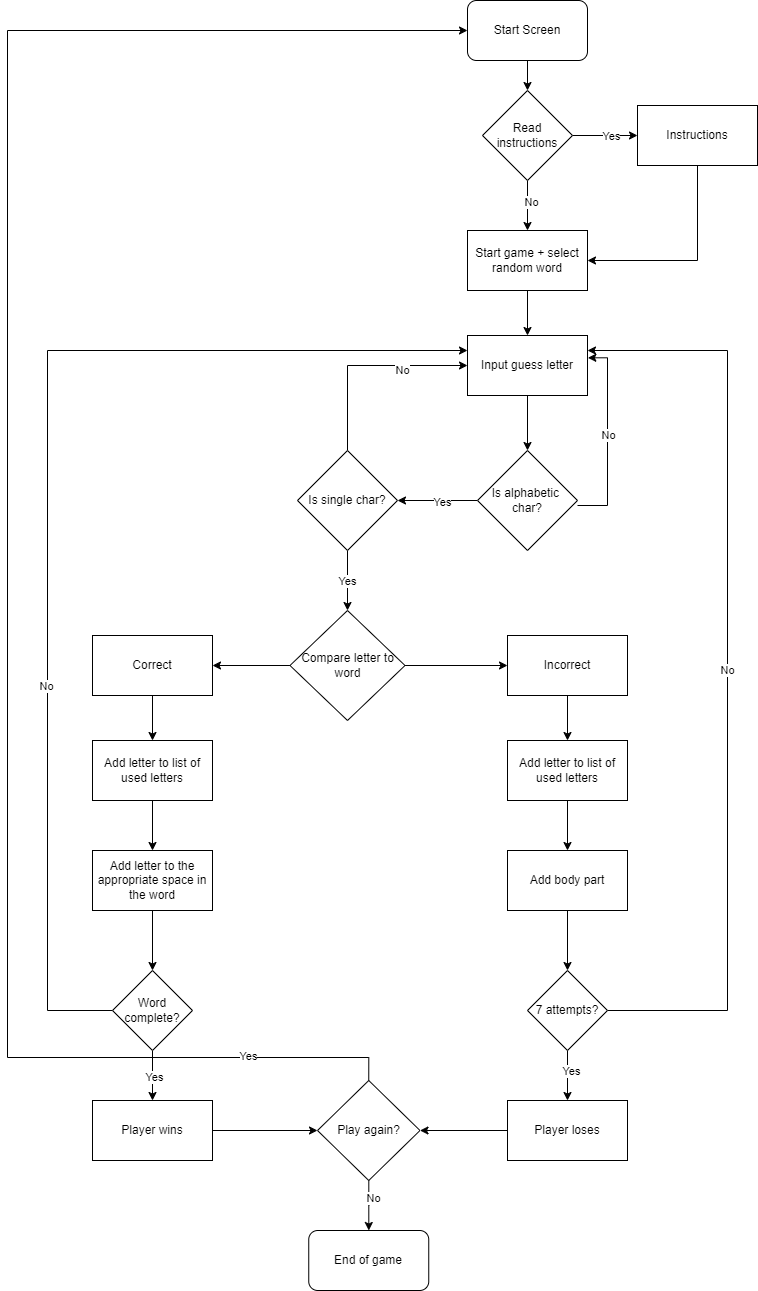

The diagram above was exported from draw.io. Its source (the exported page's mxGraphModel, read from the mxfile embedded in the PNG):
<mxGraphModel dx="1221" dy="626" grid="1" gridSize="10" guides="1" tooltips="1" connect="1" arrows="1" fold="1" page="1" pageScale="1" pageWidth="1100" pageHeight="850" background="none" math="0" shadow="0">
  <root>
    <mxCell id="0" />
    <mxCell id="1" parent="0" />
    <mxCell id="4DWOlsymKRFdn49K1Law-7" style="edgeStyle=orthogonalEdgeStyle;rounded=0;orthogonalLoop=1;jettySize=auto;html=1;entryX=0.5;entryY=0;entryDx=0;entryDy=0;" edge="1" parent="1" source="4DWOlsymKRFdn49K1Law-1" target="4DWOlsymKRFdn49K1Law-5">
      <mxGeometry relative="1" as="geometry" />
    </mxCell>
    <mxCell id="4DWOlsymKRFdn49K1Law-1" value="Start Screen" style="rounded=1;whiteSpace=wrap;html=1;" vertex="1" parent="1">
      <mxGeometry x="480" y="30" width="120" height="60" as="geometry" />
    </mxCell>
    <mxCell id="4DWOlsymKRFdn49K1Law-9" value="" style="edgeStyle=orthogonalEdgeStyle;rounded=0;orthogonalLoop=1;jettySize=auto;html=1;" edge="1" parent="1" source="4DWOlsymKRFdn49K1Law-5" target="4DWOlsymKRFdn49K1Law-8">
      <mxGeometry relative="1" as="geometry" />
    </mxCell>
    <mxCell id="4DWOlsymKRFdn49K1Law-12" value="Yes" style="edgeLabel;html=1;align=center;verticalAlign=middle;resizable=0;points=[];" vertex="1" connectable="0" parent="4DWOlsymKRFdn49K1Law-9">
      <mxGeometry x="0.159" relative="1" as="geometry">
        <mxPoint as="offset" />
      </mxGeometry>
    </mxCell>
    <mxCell id="4DWOlsymKRFdn49K1Law-11" value="" style="edgeStyle=orthogonalEdgeStyle;rounded=0;orthogonalLoop=1;jettySize=auto;html=1;" edge="1" parent="1" source="4DWOlsymKRFdn49K1Law-5" target="4DWOlsymKRFdn49K1Law-10">
      <mxGeometry relative="1" as="geometry" />
    </mxCell>
    <mxCell id="4DWOlsymKRFdn49K1Law-13" value="No" style="edgeLabel;html=1;align=center;verticalAlign=middle;resizable=0;points=[];" vertex="1" connectable="0" parent="4DWOlsymKRFdn49K1Law-11">
      <mxGeometry x="-0.1524" y="3" relative="1" as="geometry">
        <mxPoint as="offset" />
      </mxGeometry>
    </mxCell>
    <mxCell id="4DWOlsymKRFdn49K1Law-5" value="Read instructions" style="rhombus;whiteSpace=wrap;html=1;" vertex="1" parent="1">
      <mxGeometry x="495" y="120" width="90" height="90" as="geometry" />
    </mxCell>
    <mxCell id="4DWOlsymKRFdn49K1Law-61" style="edgeStyle=orthogonalEdgeStyle;rounded=0;orthogonalLoop=1;jettySize=auto;html=1;entryX=1;entryY=0.5;entryDx=0;entryDy=0;" edge="1" parent="1" source="4DWOlsymKRFdn49K1Law-8" target="4DWOlsymKRFdn49K1Law-10">
      <mxGeometry relative="1" as="geometry">
        <Array as="points">
          <mxPoint x="710" y="290" />
        </Array>
      </mxGeometry>
    </mxCell>
    <mxCell id="4DWOlsymKRFdn49K1Law-8" value="Instructions" style="whiteSpace=wrap;html=1;" vertex="1" parent="1">
      <mxGeometry x="650" y="135" width="120" height="60" as="geometry" />
    </mxCell>
    <mxCell id="4DWOlsymKRFdn49K1Law-15" value="" style="edgeStyle=orthogonalEdgeStyle;rounded=0;orthogonalLoop=1;jettySize=auto;html=1;" edge="1" parent="1" source="4DWOlsymKRFdn49K1Law-10" target="4DWOlsymKRFdn49K1Law-14">
      <mxGeometry relative="1" as="geometry" />
    </mxCell>
    <mxCell id="4DWOlsymKRFdn49K1Law-10" value="Start game + select random word" style="whiteSpace=wrap;html=1;" vertex="1" parent="1">
      <mxGeometry x="480" y="260" width="120" height="60" as="geometry" />
    </mxCell>
    <mxCell id="4DWOlsymKRFdn49K1Law-17" value="" style="edgeStyle=orthogonalEdgeStyle;rounded=0;orthogonalLoop=1;jettySize=auto;html=1;" edge="1" parent="1" source="4DWOlsymKRFdn49K1Law-14" target="4DWOlsymKRFdn49K1Law-16">
      <mxGeometry relative="1" as="geometry" />
    </mxCell>
    <mxCell id="4DWOlsymKRFdn49K1Law-14" value="Input guess letter" style="whiteSpace=wrap;html=1;" vertex="1" parent="1">
      <mxGeometry x="480" y="365" width="120" height="60" as="geometry" />
    </mxCell>
    <mxCell id="4DWOlsymKRFdn49K1Law-18" style="edgeStyle=orthogonalEdgeStyle;rounded=0;orthogonalLoop=1;jettySize=auto;html=1;entryX=1.003;entryY=0.372;entryDx=0;entryDy=0;entryPerimeter=0;" edge="1" parent="1" target="4DWOlsymKRFdn49K1Law-14">
      <mxGeometry relative="1" as="geometry">
        <mxPoint x="590" y="535" as="sourcePoint" />
        <mxPoint x="650" y="450" as="targetPoint" />
        <Array as="points">
          <mxPoint x="620" y="535" />
          <mxPoint x="620" y="387" />
        </Array>
      </mxGeometry>
    </mxCell>
    <mxCell id="4DWOlsymKRFdn49K1Law-19" value="No" style="edgeLabel;html=1;align=center;verticalAlign=middle;resizable=0;points=[];" vertex="1" connectable="0" parent="4DWOlsymKRFdn49K1Law-18">
      <mxGeometry x="0.027" relative="1" as="geometry">
        <mxPoint as="offset" />
      </mxGeometry>
    </mxCell>
    <mxCell id="4DWOlsymKRFdn49K1Law-21" value="" style="edgeStyle=orthogonalEdgeStyle;rounded=0;orthogonalLoop=1;jettySize=auto;html=1;" edge="1" parent="1" source="4DWOlsymKRFdn49K1Law-16" target="4DWOlsymKRFdn49K1Law-20">
      <mxGeometry relative="1" as="geometry" />
    </mxCell>
    <mxCell id="4DWOlsymKRFdn49K1Law-62" value="Yes" style="edgeLabel;html=1;align=center;verticalAlign=middle;resizable=0;points=[];" vertex="1" connectable="0" parent="4DWOlsymKRFdn49K1Law-21">
      <mxGeometry x="-0.0917" y="1" relative="1" as="geometry">
        <mxPoint as="offset" />
      </mxGeometry>
    </mxCell>
    <mxCell id="4DWOlsymKRFdn49K1Law-16" value="Is alphabetic&amp;nbsp;&lt;div&gt;char?&lt;/div&gt;" style="rhombus;whiteSpace=wrap;html=1;" vertex="1" parent="1">
      <mxGeometry x="490" y="480" width="100" height="100" as="geometry" />
    </mxCell>
    <mxCell id="4DWOlsymKRFdn49K1Law-22" style="edgeStyle=orthogonalEdgeStyle;rounded=0;orthogonalLoop=1;jettySize=auto;html=1;entryX=0;entryY=0.5;entryDx=0;entryDy=0;" edge="1" parent="1" source="4DWOlsymKRFdn49K1Law-20" target="4DWOlsymKRFdn49K1Law-14">
      <mxGeometry relative="1" as="geometry">
        <Array as="points">
          <mxPoint x="360" y="395" />
        </Array>
      </mxGeometry>
    </mxCell>
    <mxCell id="4DWOlsymKRFdn49K1Law-23" value="No" style="edgeLabel;html=1;align=center;verticalAlign=middle;resizable=0;points=[];" vertex="1" connectable="0" parent="4DWOlsymKRFdn49K1Law-22">
      <mxGeometry x="0.3528" y="-4" relative="1" as="geometry">
        <mxPoint as="offset" />
      </mxGeometry>
    </mxCell>
    <mxCell id="4DWOlsymKRFdn49K1Law-25" value="" style="edgeStyle=orthogonalEdgeStyle;rounded=0;orthogonalLoop=1;jettySize=auto;html=1;" edge="1" parent="1" source="4DWOlsymKRFdn49K1Law-20" target="4DWOlsymKRFdn49K1Law-24">
      <mxGeometry relative="1" as="geometry" />
    </mxCell>
    <mxCell id="4DWOlsymKRFdn49K1Law-63" value="Yes" style="edgeLabel;html=1;align=center;verticalAlign=middle;resizable=0;points=[];" vertex="1" connectable="0" parent="4DWOlsymKRFdn49K1Law-25">
      <mxGeometry y="-1" relative="1" as="geometry">
        <mxPoint as="offset" />
      </mxGeometry>
    </mxCell>
    <mxCell id="4DWOlsymKRFdn49K1Law-20" value="Is single char?" style="rhombus;whiteSpace=wrap;html=1;" vertex="1" parent="1">
      <mxGeometry x="310" y="480" width="100" height="100" as="geometry" />
    </mxCell>
    <mxCell id="4DWOlsymKRFdn49K1Law-27" value="" style="edgeStyle=orthogonalEdgeStyle;rounded=0;orthogonalLoop=1;jettySize=auto;html=1;" edge="1" parent="1" source="4DWOlsymKRFdn49K1Law-24" target="4DWOlsymKRFdn49K1Law-26">
      <mxGeometry relative="1" as="geometry" />
    </mxCell>
    <mxCell id="4DWOlsymKRFdn49K1Law-33" value="" style="edgeStyle=orthogonalEdgeStyle;rounded=0;orthogonalLoop=1;jettySize=auto;html=1;" edge="1" parent="1" source="4DWOlsymKRFdn49K1Law-24" target="4DWOlsymKRFdn49K1Law-32">
      <mxGeometry relative="1" as="geometry" />
    </mxCell>
    <mxCell id="4DWOlsymKRFdn49K1Law-24" value="Compare letter to word" style="rhombus;whiteSpace=wrap;html=1;" vertex="1" parent="1">
      <mxGeometry x="302.5" y="640" width="115" height="110" as="geometry" />
    </mxCell>
    <mxCell id="4DWOlsymKRFdn49K1Law-29" value="" style="edgeStyle=orthogonalEdgeStyle;rounded=0;orthogonalLoop=1;jettySize=auto;html=1;" edge="1" parent="1" source="4DWOlsymKRFdn49K1Law-26" target="4DWOlsymKRFdn49K1Law-28">
      <mxGeometry relative="1" as="geometry" />
    </mxCell>
    <mxCell id="4DWOlsymKRFdn49K1Law-26" value="Incorrect" style="whiteSpace=wrap;html=1;" vertex="1" parent="1">
      <mxGeometry x="520" y="665" width="120" height="60" as="geometry" />
    </mxCell>
    <mxCell id="4DWOlsymKRFdn49K1Law-31" value="" style="edgeStyle=orthogonalEdgeStyle;rounded=0;orthogonalLoop=1;jettySize=auto;html=1;" edge="1" parent="1" source="4DWOlsymKRFdn49K1Law-28" target="4DWOlsymKRFdn49K1Law-30">
      <mxGeometry relative="1" as="geometry" />
    </mxCell>
    <mxCell id="4DWOlsymKRFdn49K1Law-28" value="Add letter to list of used letters" style="whiteSpace=wrap;html=1;" vertex="1" parent="1">
      <mxGeometry x="520" y="770" width="120" height="60" as="geometry" />
    </mxCell>
    <mxCell id="4DWOlsymKRFdn49K1Law-43" value="" style="edgeStyle=orthogonalEdgeStyle;rounded=0;orthogonalLoop=1;jettySize=auto;html=1;" edge="1" parent="1" source="4DWOlsymKRFdn49K1Law-30" target="4DWOlsymKRFdn49K1Law-42">
      <mxGeometry relative="1" as="geometry" />
    </mxCell>
    <mxCell id="4DWOlsymKRFdn49K1Law-30" value="Add body part" style="whiteSpace=wrap;html=1;" vertex="1" parent="1">
      <mxGeometry x="520" y="880" width="120" height="60" as="geometry" />
    </mxCell>
    <mxCell id="4DWOlsymKRFdn49K1Law-35" value="" style="edgeStyle=orthogonalEdgeStyle;rounded=0;orthogonalLoop=1;jettySize=auto;html=1;" edge="1" parent="1" source="4DWOlsymKRFdn49K1Law-32" target="4DWOlsymKRFdn49K1Law-34">
      <mxGeometry relative="1" as="geometry" />
    </mxCell>
    <mxCell id="4DWOlsymKRFdn49K1Law-32" value="Correct" style="whiteSpace=wrap;html=1;" vertex="1" parent="1">
      <mxGeometry x="105" y="665" width="120" height="60" as="geometry" />
    </mxCell>
    <mxCell id="4DWOlsymKRFdn49K1Law-37" value="" style="edgeStyle=orthogonalEdgeStyle;rounded=0;orthogonalLoop=1;jettySize=auto;html=1;" edge="1" parent="1" source="4DWOlsymKRFdn49K1Law-34" target="4DWOlsymKRFdn49K1Law-36">
      <mxGeometry relative="1" as="geometry" />
    </mxCell>
    <mxCell id="4DWOlsymKRFdn49K1Law-34" value="Add letter to list of used letters" style="whiteSpace=wrap;html=1;" vertex="1" parent="1">
      <mxGeometry x="105" y="770" width="120" height="60" as="geometry" />
    </mxCell>
    <mxCell id="4DWOlsymKRFdn49K1Law-39" value="" style="edgeStyle=orthogonalEdgeStyle;rounded=0;orthogonalLoop=1;jettySize=auto;html=1;" edge="1" parent="1" source="4DWOlsymKRFdn49K1Law-36" target="4DWOlsymKRFdn49K1Law-38">
      <mxGeometry relative="1" as="geometry" />
    </mxCell>
    <mxCell id="4DWOlsymKRFdn49K1Law-36" value="Add letter to the appropriate space in the word" style="whiteSpace=wrap;html=1;" vertex="1" parent="1">
      <mxGeometry x="105" y="880" width="120" height="60" as="geometry" />
    </mxCell>
    <mxCell id="4DWOlsymKRFdn49K1Law-40" style="edgeStyle=orthogonalEdgeStyle;rounded=0;orthogonalLoop=1;jettySize=auto;html=1;entryX=0;entryY=0.25;entryDx=0;entryDy=0;exitX=0;exitY=0.5;exitDx=0;exitDy=0;" edge="1" parent="1" source="4DWOlsymKRFdn49K1Law-38" target="4DWOlsymKRFdn49K1Law-14">
      <mxGeometry relative="1" as="geometry">
        <Array as="points">
          <mxPoint x="60" y="1040" />
          <mxPoint x="60" y="380" />
        </Array>
      </mxGeometry>
    </mxCell>
    <mxCell id="4DWOlsymKRFdn49K1Law-41" value="No" style="edgeLabel;html=1;align=center;verticalAlign=middle;resizable=0;points=[];" vertex="1" connectable="0" parent="4DWOlsymKRFdn49K1Law-40">
      <mxGeometry x="-0.3195" y="2" relative="1" as="geometry">
        <mxPoint as="offset" />
      </mxGeometry>
    </mxCell>
    <mxCell id="4DWOlsymKRFdn49K1Law-50" value="" style="edgeStyle=orthogonalEdgeStyle;rounded=0;orthogonalLoop=1;jettySize=auto;html=1;" edge="1" parent="1" source="4DWOlsymKRFdn49K1Law-38" target="4DWOlsymKRFdn49K1Law-49">
      <mxGeometry relative="1" as="geometry" />
    </mxCell>
    <mxCell id="4DWOlsymKRFdn49K1Law-64" value="Yes" style="edgeLabel;html=1;align=center;verticalAlign=middle;resizable=0;points=[];" vertex="1" connectable="0" parent="4DWOlsymKRFdn49K1Law-50">
      <mxGeometry x="0.04" y="1" relative="1" as="geometry">
        <mxPoint as="offset" />
      </mxGeometry>
    </mxCell>
    <mxCell id="4DWOlsymKRFdn49K1Law-38" value="Word complete?" style="rhombus;whiteSpace=wrap;html=1;" vertex="1" parent="1">
      <mxGeometry x="125" y="1000" width="80" height="80" as="geometry" />
    </mxCell>
    <mxCell id="4DWOlsymKRFdn49K1Law-44" value="No" style="edgeStyle=orthogonalEdgeStyle;rounded=0;orthogonalLoop=1;jettySize=auto;html=1;entryX=1;entryY=0.25;entryDx=0;entryDy=0;" edge="1" parent="1" source="4DWOlsymKRFdn49K1Law-42" target="4DWOlsymKRFdn49K1Law-14">
      <mxGeometry relative="1" as="geometry">
        <Array as="points">
          <mxPoint x="740" y="1040" />
          <mxPoint x="740" y="380" />
        </Array>
      </mxGeometry>
    </mxCell>
    <mxCell id="4DWOlsymKRFdn49K1Law-47" value="" style="edgeStyle=orthogonalEdgeStyle;rounded=0;orthogonalLoop=1;jettySize=auto;html=1;" edge="1" parent="1" source="4DWOlsymKRFdn49K1Law-42" target="4DWOlsymKRFdn49K1Law-46">
      <mxGeometry relative="1" as="geometry" />
    </mxCell>
    <mxCell id="4DWOlsymKRFdn49K1Law-48" value="Yes" style="edgeLabel;html=1;align=center;verticalAlign=middle;resizable=0;points=[];" vertex="1" connectable="0" parent="4DWOlsymKRFdn49K1Law-47">
      <mxGeometry x="-0.2133" y="3" relative="1" as="geometry">
        <mxPoint as="offset" />
      </mxGeometry>
    </mxCell>
    <mxCell id="4DWOlsymKRFdn49K1Law-42" value="7 attempts?" style="rhombus;whiteSpace=wrap;html=1;" vertex="1" parent="1">
      <mxGeometry x="540" y="1000" width="80" height="80" as="geometry" />
    </mxCell>
    <mxCell id="4DWOlsymKRFdn49K1Law-54" style="edgeStyle=orthogonalEdgeStyle;rounded=0;orthogonalLoop=1;jettySize=auto;html=1;entryX=1;entryY=0.5;entryDx=0;entryDy=0;" edge="1" parent="1" source="4DWOlsymKRFdn49K1Law-46" target="4DWOlsymKRFdn49K1Law-51">
      <mxGeometry relative="1" as="geometry" />
    </mxCell>
    <mxCell id="4DWOlsymKRFdn49K1Law-46" value="Player loses" style="whiteSpace=wrap;html=1;" vertex="1" parent="1">
      <mxGeometry x="520" y="1130" width="120" height="60" as="geometry" />
    </mxCell>
    <mxCell id="4DWOlsymKRFdn49K1Law-52" value="" style="edgeStyle=orthogonalEdgeStyle;rounded=0;orthogonalLoop=1;jettySize=auto;html=1;" edge="1" parent="1" source="4DWOlsymKRFdn49K1Law-49" target="4DWOlsymKRFdn49K1Law-51">
      <mxGeometry relative="1" as="geometry" />
    </mxCell>
    <mxCell id="4DWOlsymKRFdn49K1Law-49" value="Player wins" style="whiteSpace=wrap;html=1;" vertex="1" parent="1">
      <mxGeometry x="105" y="1130" width="120" height="60" as="geometry" />
    </mxCell>
    <mxCell id="4DWOlsymKRFdn49K1Law-56" value="" style="edgeStyle=orthogonalEdgeStyle;rounded=0;orthogonalLoop=1;jettySize=auto;html=1;" edge="1" parent="1" source="4DWOlsymKRFdn49K1Law-51" target="4DWOlsymKRFdn49K1Law-55">
      <mxGeometry relative="1" as="geometry" />
    </mxCell>
    <mxCell id="4DWOlsymKRFdn49K1Law-59" value="No" style="edgeLabel;html=1;align=center;verticalAlign=middle;resizable=0;points=[];" vertex="1" connectable="0" parent="4DWOlsymKRFdn49K1Law-56">
      <mxGeometry x="-0.2788" y="4" relative="1" as="geometry">
        <mxPoint as="offset" />
      </mxGeometry>
    </mxCell>
    <mxCell id="4DWOlsymKRFdn49K1Law-51" value="Play again?" style="rhombus;whiteSpace=wrap;html=1;" vertex="1" parent="1">
      <mxGeometry x="330" y="1110" width="102.5" height="100" as="geometry" />
    </mxCell>
    <mxCell id="4DWOlsymKRFdn49K1Law-55" value="End of game" style="rounded=1;whiteSpace=wrap;html=1;" vertex="1" parent="1">
      <mxGeometry x="321.25" y="1260" width="120" height="60" as="geometry" />
    </mxCell>
    <mxCell id="4DWOlsymKRFdn49K1Law-57" style="edgeStyle=orthogonalEdgeStyle;rounded=0;orthogonalLoop=1;jettySize=auto;html=1;exitX=0.5;exitY=0;exitDx=0;exitDy=0;entryX=0;entryY=0.5;entryDx=0;entryDy=0;" edge="1" parent="1" source="4DWOlsymKRFdn49K1Law-51" target="4DWOlsymKRFdn49K1Law-1">
      <mxGeometry relative="1" as="geometry">
        <mxPoint x="393.72" y="1086.7" as="sourcePoint" />
        <mxPoint x="460" y="60" as="targetPoint" />
        <Array as="points">
          <mxPoint x="381" y="1087" />
          <mxPoint x="20" y="1087" />
          <mxPoint x="20" y="60" />
        </Array>
      </mxGeometry>
    </mxCell>
    <mxCell id="4DWOlsymKRFdn49K1Law-58" value="Yes" style="edgeLabel;html=1;align=center;verticalAlign=middle;resizable=0;points=[];" vertex="1" connectable="0" parent="4DWOlsymKRFdn49K1Law-57">
      <mxGeometry x="-0.8465" y="-2" relative="1" as="geometry">
        <mxPoint as="offset" />
      </mxGeometry>
    </mxCell>
  </root>
</mxGraphModel>